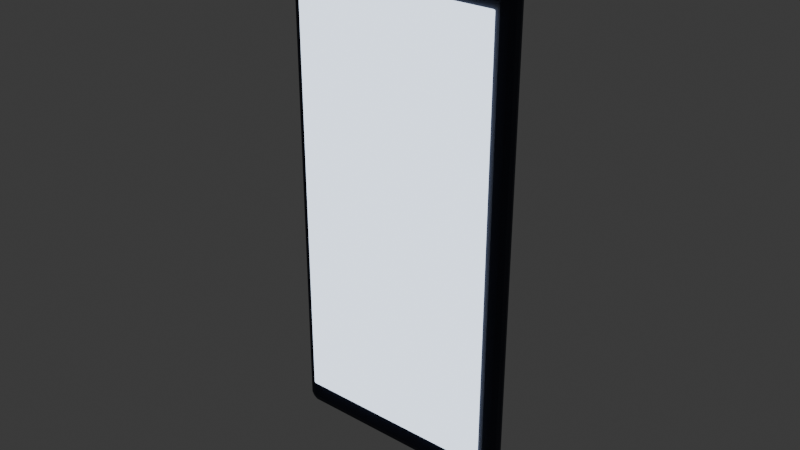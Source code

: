 # Source: Smartphone_blockout.blend  (saved by Blender 4.3.34; exported with 4.5.12 LTS)
import bpy
from mathutils import Matrix  # noqa: F401  (used for matrix-valued properties, if any)

bpy.ops.wm.read_factory_settings(use_empty=True)
scene = bpy.context.scene
scene.name = 'Scene'

# ---- collections
col_collection = bpy.data.collections.new('Collection'); scene.collection.children.link(col_collection)
col_prp03_smartphone = bpy.data.collections.new('PRP03_Smartphone'); scene.collection.children.link(col_prp03_smartphone)

# ---- materials (node trees are filled in below, after node groups)
mat_m_smartphone_night = bpy.data.materials.new('M_Smartphone_Night')
mat_m_smartphone_night.diffuse_color = (0.006049, 0.01033, 0.0331, 1.0)
mat_m_smartphone_cool = bpy.data.materials.new('M_Smartphone_Cool')
mat_m_smartphone_cool.diffuse_color = (0.7231, 0.8308, 1.0, 1.0)

# ---- material node trees
mat_m_smartphone_night.use_nodes = True; mat_m_smartphone_night.node_tree.nodes.clear()
_N = mat_m_smartphone_night.node_tree.nodes; _L = mat_m_smartphone_night.node_tree.links
n0 = _N.new('ShaderNodeBsdfPrincipled'); n0.name = 'Principled BSDF'; n0.location = (10, 300)
n0.inputs[0].default_value = (0.006049, 0.01033, 0.0331, 1.0)
n0.inputs[2].default_value = 0.65
n1 = _N.new('ShaderNodeOutputMaterial'); n1.name = 'Material Output'; n1.location = (300, 300)
_L.new(n0.outputs[0], n1.inputs[0])
n1.is_active_output = True
mat_m_smartphone_cool.use_nodes = True; mat_m_smartphone_cool.node_tree.nodes.clear()
_N = mat_m_smartphone_cool.node_tree.nodes; _L = mat_m_smartphone_cool.node_tree.links
n0 = _N.new('ShaderNodeBsdfPrincipled'); n0.name = 'Principled BSDF'; n0.location = (10, 300)
n0.inputs[0].default_value = (0.7231, 0.8308, 1.0, 1.0)
n0.inputs[2].default_value = 0.65
n0.inputs[27].default_value = (0.7231, 0.8308, 1.0, 1.0)
n0.inputs[28].default_value = 2.0
n1 = _N.new('ShaderNodeOutputMaterial'); n1.name = 'Material Output'; n1.location = (300, 300)
_L.new(n0.outputs[0], n1.inputs[0])
n1.is_active_output = True

# ---- world
world_world = bpy.data.worlds.new('World'); scene.world = world_world
world_world.use_nodes = True; world_world.node_tree.nodes.clear()
_N = world_world.node_tree.nodes; _L = world_world.node_tree.links
n0 = _N.new('ShaderNodeOutputWorld'); n0.name = 'World Output'; n0.location = (300, 300)
n1 = _N.new('ShaderNodeBackground'); n1.name = 'Background'; n1.location = (10, 300)
n1.inputs[0].default_value = (0.05088, 0.05088, 0.05088, 1.0)
_L.new(n1.outputs[0], n0.inputs[0])
n0.is_active_output = True
world_world.color = (0.05088, 0.05088, 0.05088)
world_world.sun_shadow_jitter_overblur = 0.0

# ---- meshes
me_prp03_smartphone_body_l0 = bpy.data.meshes.new('PRP03_Smartphone_Body_L0')
me_prp03_smartphone_body_l0.from_pydata([(-0.0345, -0.001, -0.0775), (-0.0345, -0.004, -0.0745), (-0.0375, -0.001, -0.0745), (-0.0345, -0.003121, -0.07662), (-0.03623, -0.002732, -0.07623), (-0.03662, -0.003121, -0.0745), (-0.03662, -0.001, -0.07662), (-0.0345, -0.004, 0.0745), (-0.0345, -0.001, 0.0775), (-0.0375, -0.001, 0.0745), (-0.0345, -0.003121, 0.07662), (-0.03623, -0.002732, 0.07623), (-0.03662, -0.001, 0.07662), (-0.03662, -0.003121, 0.0745), (-0.0345, 0.001, -0.0775), (-0.0375, 0.001, -0.0745), (-0.0345, 0.004, -0.0745), (-0.03662, 0.001, -0.07662), (-0.03623, 0.002732, -0.07623), (-0.03662, 0.003121, -0.0745), (-0.0345, 0.003121, -0.07662), (-0.0345, 0.001, 0.0775), (-0.0345, 0.004, 0.0745), (-0.0375, 0.001, 0.0745), (-0.0345, 0.003121, 0.07662), (-0.03623, 0.002732, 0.07623), (-0.03662, 0.003121, 0.0745), (-0.03662, 0.001, 0.07662), (0.0345, -0.001, -0.0775), (0.0375, -0.001, -0.0745), (0.0345, -0.004, -0.0745), (0.03662, -0.001, -0.07662), (0.03623, -0.002732, -0.07623), (0.03662, -0.003121, -0.0745), (0.0345, -0.003121, -0.07662), (0.0345, -0.001, 0.0775), (0.0345, -0.004, 0.0745), (0.0375, -0.001, 0.0745), (0.0345, -0.003121, 0.07662), (0.03623, -0.002732, 0.07623), (0.03662, -0.003121, 0.0745), (0.03662, -0.001, 0.07662), (0.0345, 0.001, -0.0775), (0.0345, 0.004, -0.0745), (0.0375, 0.001, -0.0745), (0.0345, 0.003121, -0.07662), (0.03623, 0.002732, -0.07623), (0.03662, 0.003121, -0.0745), (0.03662, 0.001, -0.07662), (0.0345, 0.001, 0.0775), (0.0375, 0.001, 0.0745), (0.0345, 0.004, 0.0745), (0.03662, 0.001, 0.07662), (0.03623, 0.002732, 0.07623), (0.03662, 0.003121, 0.0745), (0.0345, 0.003121, 0.07662)], [], [(30, 36, 7, 1), (44, 50, 37, 29), (49, 21, 8, 35), (2, 9, 23, 15), (16, 22, 51, 43), (0, 3, 4, 6), (1, 5, 4, 3), (2, 6, 4, 5), (7, 10, 11, 13), (8, 12, 11, 10), (9, 13, 11, 12), (14, 17, 18, 20), (15, 19, 18, 17), (16, 20, 18, 19), (21, 24, 25, 27), (22, 26, 25, 24), (23, 27, 25, 26), (28, 31, 32, 34), (29, 33, 32, 31), (30, 34, 32, 33), (35, 38, 39, 41), (36, 40, 39, 38), (37, 41, 39, 40), (42, 45, 46, 48), (43, 47, 46, 45), (44, 48, 46, 47), (49, 52, 53, 55), (50, 54, 53, 52), (51, 55, 53, 54), (14, 0, 6, 17), (17, 6, 2, 15), (1, 7, 13, 5), (5, 13, 9, 2), (8, 21, 27, 12), (12, 27, 23, 9), (22, 16, 19, 26), (26, 19, 15, 23), (42, 14, 20, 45), (45, 20, 16, 43), (21, 49, 55, 24), (24, 55, 51, 22), (50, 44, 47, 54), (54, 47, 43, 51), (28, 42, 48, 31), (31, 48, 44, 29), (49, 35, 41, 52), (52, 41, 37, 50), (36, 30, 33, 40), (40, 33, 29, 37), (0, 28, 34, 3), (3, 34, 30, 1), (35, 8, 10, 38), (38, 10, 7, 36), (14, 42, 28, 0)])
me_prp03_smartphone_body_l0.materials.append(mat_m_smartphone_night)
me_prp03_smartphone_body_l0.update()
me_prp03_smartphone_screen_l0 = bpy.data.meshes.new('PRP03_Smartphone_Screen_L0')
me_prp03_smartphone_screen_l0.from_pydata([(-0.033, -5.821e-11, -0.07), (-0.033, -0.0005, -0.0695), (-0.0335, -5.821e-11, -0.0695), (-0.033, -0.0003536, -0.06985), (-0.03329, -0.0002887, -0.06979), (-0.03335, -0.0003536, -0.0695), (-0.03335, -5.821e-11, -0.06985), (-0.033, -0.0005, 0.0695), (-0.033, -5.821e-11, 0.07), (-0.0335, -5.821e-11, 0.0695), (-0.033, -0.0003536, 0.06985), (-0.03329, -0.0002887, 0.06979), (-0.03335, -5.821e-11, 0.06985), (-0.03335, -0.0003536, 0.0695), (-0.033, 5.821e-11, -0.07), (-0.0335, 5.821e-11, -0.0695), (-0.033, 0.0005, -0.0695), (-0.03335, 5.821e-11, -0.06985), (-0.03329, 0.0002887, -0.06979), (-0.03335, 0.0003536, -0.0695), (-0.033, 0.0003536, -0.06985), (-0.033, 5.821e-11, 0.07), (-0.033, 0.0005, 0.0695), (-0.0335, 5.821e-11, 0.0695), (-0.033, 0.0003536, 0.06985), (-0.03329, 0.0002887, 0.06979), (-0.03335, 0.0003536, 0.0695), (-0.03335, 5.821e-11, 0.06985), (0.033, -5.821e-11, -0.07), (0.0335, -5.821e-11, -0.0695), (0.033, -0.0005, -0.0695), (0.03335, -5.821e-11, -0.06985), (0.03329, -0.0002887, -0.06979), (0.03335, -0.0003536, -0.0695), (0.033, -0.0003536, -0.06985), (0.033, -5.821e-11, 0.07), (0.033, -0.0005, 0.0695), (0.0335, -5.821e-11, 0.0695), (0.033, -0.0003536, 0.06985), (0.03329, -0.0002887, 0.06979), (0.03335, -0.0003536, 0.0695), (0.03335, -5.821e-11, 0.06985), (0.033, 5.821e-11, -0.07), (0.033, 0.0005, -0.0695), (0.0335, 5.821e-11, -0.0695), (0.033, 0.0003536, -0.06985), (0.03329, 0.0002887, -0.06979), (0.03335, 0.0003536, -0.0695), (0.03335, 5.821e-11, -0.06985), (0.033, 5.821e-11, 0.07), (0.0335, 5.821e-11, 0.0695), (0.033, 0.0005, 0.0695), (0.03335, 5.821e-11, 0.06985), (0.03329, 0.0002887, 0.06979), (0.03335, 0.0003536, 0.0695), (0.033, 0.0003536, 0.06985)], [], [(30, 36, 7, 1), (44, 50, 37, 29), (49, 21, 8, 35), (2, 9, 23, 15), (16, 22, 51, 43), (0, 3, 4, 6), (1, 5, 4, 3), (2, 6, 4, 5), (7, 10, 11, 13), (8, 12, 11, 10), (9, 13, 11, 12), (14, 17, 18, 20), (15, 19, 18, 17), (16, 20, 18, 19), (21, 24, 25, 27), (22, 26, 25, 24), (23, 27, 25, 26), (28, 31, 32, 34), (29, 33, 32, 31), (30, 34, 32, 33), (35, 38, 39, 41), (36, 40, 39, 38), (37, 41, 39, 40), (42, 45, 46, 48), (43, 47, 46, 45), (44, 48, 46, 47), (49, 52, 53, 55), (50, 54, 53, 52), (51, 55, 53, 54), (14, 0, 6, 17), (17, 6, 2, 15), (1, 7, 13, 5), (5, 13, 9, 2), (8, 21, 27, 12), (12, 27, 23, 9), (22, 16, 19, 26), (26, 19, 15, 23), (42, 14, 20, 45), (45, 20, 16, 43), (21, 49, 55, 24), (24, 55, 51, 22), (50, 44, 47, 54), (54, 47, 43, 51), (28, 42, 48, 31), (31, 48, 44, 29), (49, 35, 41, 52), (52, 41, 37, 50), (36, 30, 33, 40), (40, 33, 29, 37), (0, 28, 34, 3), (3, 34, 30, 1), (35, 8, 10, 38), (38, 10, 7, 36), (14, 42, 28, 0)])
me_prp03_smartphone_screen_l0.materials.append(mat_m_smartphone_cool)
me_prp03_smartphone_screen_l0.update()

# ---- objects
ob_prp03_smartphone_root_l0 = bpy.data.objects.new('PRP03_Smartphone_Root_L0', None)
ob_prp03_smartphone_body_l0 = bpy.data.objects.new('PRP03_Smartphone_Body_L0', me_prp03_smartphone_body_l0)
ob_prp03_smartphone_screen_l0 = bpy.data.objects.new('PRP03_Smartphone_Screen_L0', me_prp03_smartphone_screen_l0)

# ---- transforms, parenting, visibility, modifiers, constraints
ob_prp03_smartphone_root_l0.location = (0.0, 0.0, 0.0)
ob_prp03_smartphone_root_l0.empty_display_size = 0.1
ob_prp03_smartphone_body_l0.parent = ob_prp03_smartphone_root_l0
ob_prp03_smartphone_body_l0.location = (0.0, 0.0006, 0.0775)
ob_prp03_smartphone_screen_l0.parent = ob_prp03_smartphone_root_l0
ob_prp03_smartphone_screen_l0.location = (0.0, -0.0041, 0.079)

# ---- collection membership
col_prp03_smartphone.objects.link(ob_prp03_smartphone_root_l0)
col_prp03_smartphone.objects.link(ob_prp03_smartphone_body_l0)
col_prp03_smartphone.objects.link(ob_prp03_smartphone_screen_l0)

# ---- scene / render settings (as saved in the file)
scene.frame_start = 1; scene.frame_end = 250; scene.frame_set(1)
scene.render.engine = 'BLENDER_WORKBENCH'
bpy.context.view_layer.update()

# ---- added for rendering (the .blend has no active camera): camera
cam_auto = bpy.data.cameras.new('AutoCamera')
cam_auto.lens = 50.0
cam_auto.sensor_width = 36.0
cam_auto.clip_end = 1000.0
ob_auto_camera = bpy.data.objects.new('AutoCamera', cam_auto)
scene.collection.objects.link(ob_auto_camera)
ob_auto_camera.location = (0.185045, -0.222054, 0.225536)
ob_auto_camera.rotation_euler = (1.09748, -7.21219e-08, 0.694738)
scene.camera = ob_auto_camera
bpy.context.view_layer.update()
